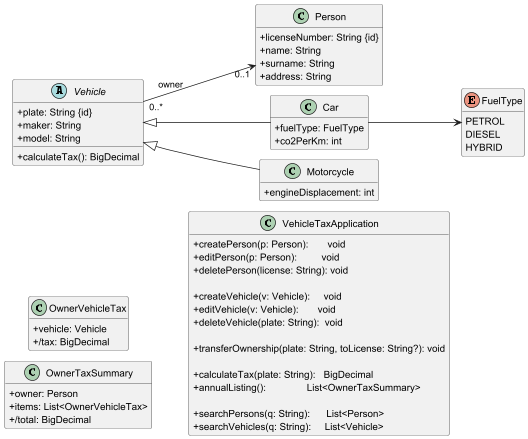

The diagram above was rendered by PlantUML. Its source (embedded in the PNG):
@startuml
skinparam classAttributeIconSize 0
skinparam packageStyle rectangle
skinparam nodesep 15
skinparam ranksep 15
hide stereotype
hide empty members
left to right direction

class Person {
  +licenseNumber: String {id}
  +name: String
  +surname: String
  +address: String
}

abstract class Vehicle {
  +plate: String {id}
  +maker: String
  +model: String
  +calculateTax(): BigDecimal
}
Vehicle "0..*" --> "0..1" Person : owner

class Car extends Vehicle {
  +fuelType: FuelType
  +co2PerKm: int
}

class Motorcycle extends Vehicle {
  +engineDisplacement: int
}

enum FuelType {
  PETROL
  DIESEL
  HYBRID
}
Car --> FuelType

class OwnerVehicleTax {
  +vehicle: Vehicle
  +/tax: BigDecimal
}

class OwnerTaxSummary {
  +owner: Person
  +items: List<OwnerVehicleTax>
  +/total: BigDecimal
}

class VehicleTaxApplication <<facade>> {
  +createPerson(p: Person):       void
  +editPerson(p: Person):         void
  +deletePerson(license: String): void

  +createVehicle(v: Vehicle):     void
  +editVehicle(v: Vehicle):       void
  +deleteVehicle(plate: String):  void

  +transferOwnership(plate: String, toLicense: String?): void

  +calculateTax(plate: String):   BigDecimal
  +annualListing():               List<OwnerTaxSummary>

  +searchPersons(q: String):      List<Person>
  +searchVehicles(q: String):     List<Vehicle>
}
@enduml